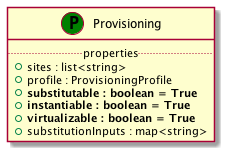

The diagram above was rendered by PlantUML. Its source (embedded in the PNG):
@startuml
set namespaceSeparator none
class "Provisioning" as Provisioning_PT << (P,green) >> {
.. properties ..
+sites : list<string>
+profile : ProvisioningProfile
+<b>substitutable : boolean = True
+<b>instantiable : boolean = True
+<b>virtualizable : boolean = True
+substitutionInputs : map<string>
}
@enduml